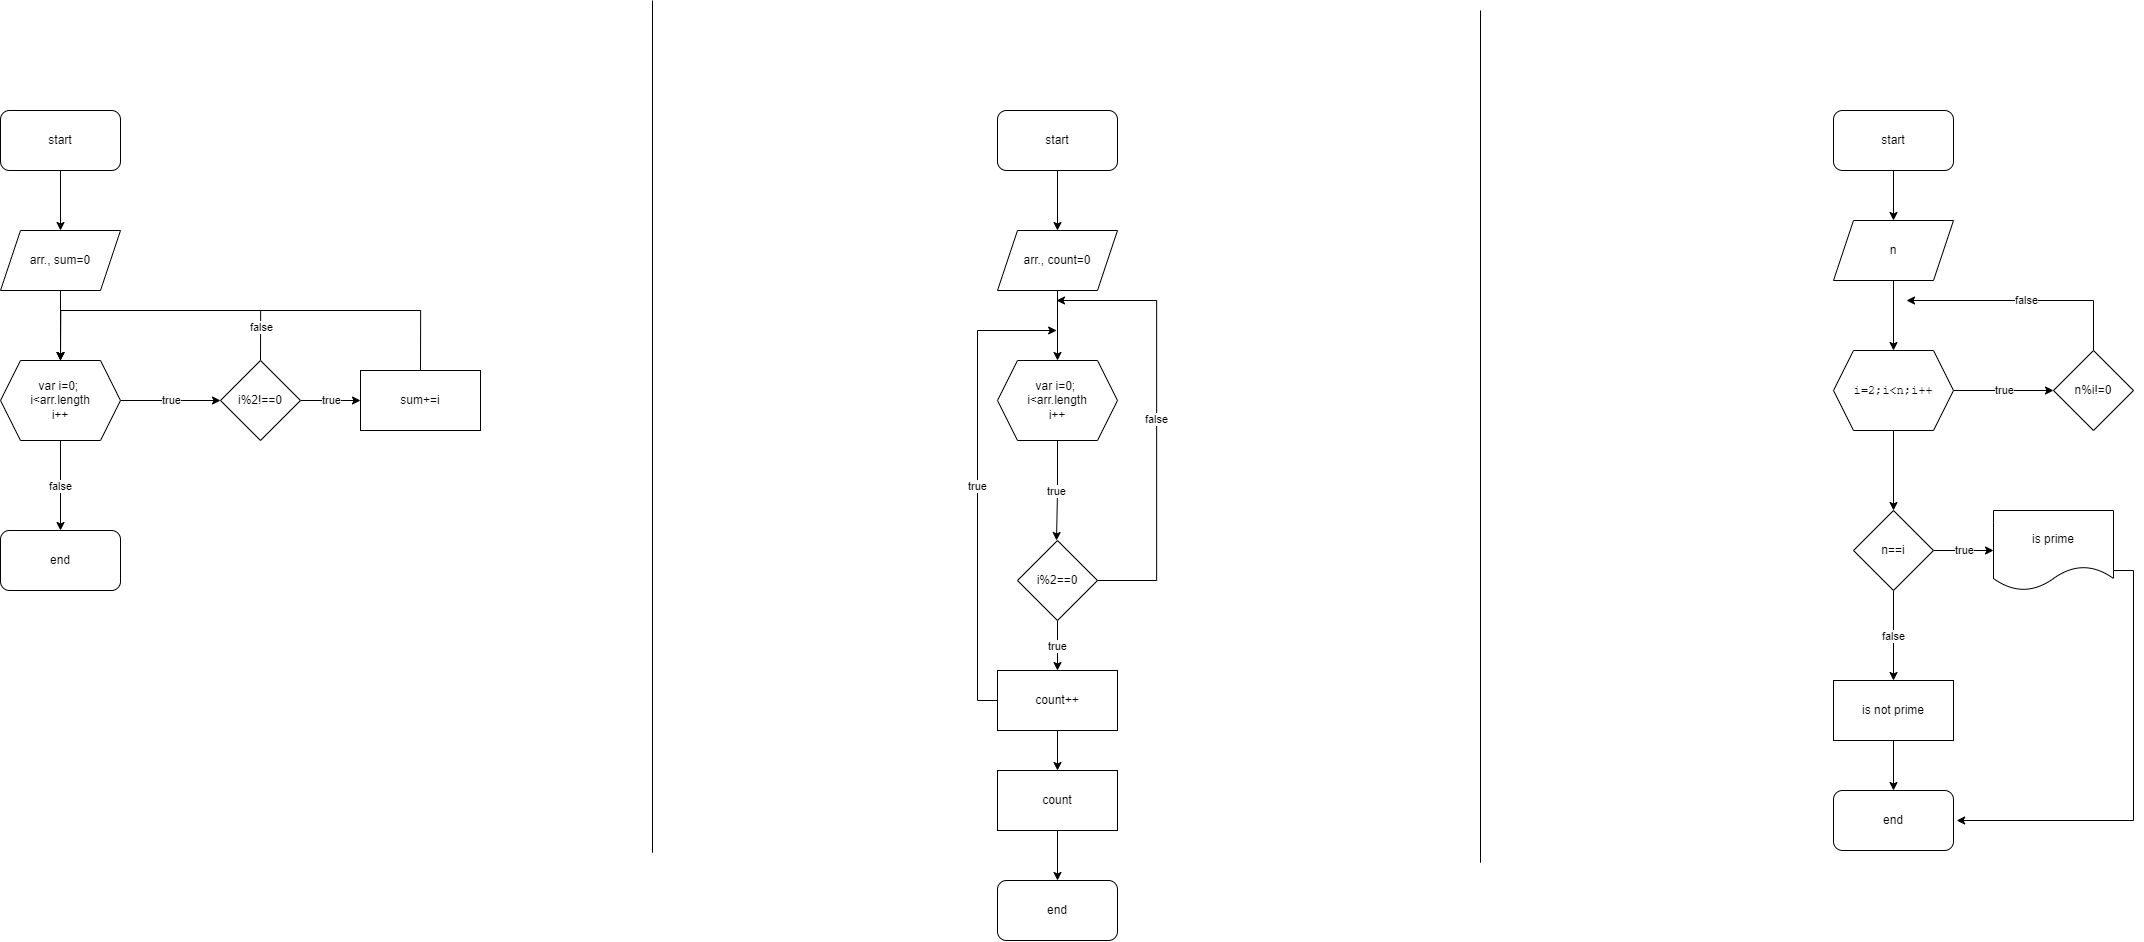

The diagram above was exported from draw.io. Its source (the exported page's mxGraphModel, read from the mxfile embedded in the PNG):
<mxGraphModel dx="2851" dy="1566" grid="1" gridSize="10" guides="1" tooltips="1" connect="1" arrows="1" fold="1" page="1" pageScale="1" pageWidth="827" pageHeight="1169" math="0" shadow="0">
  <root>
    <mxCell id="0" />
    <mxCell id="1" parent="0" />
    <mxCell id="RmgwdDHlSlNKwdSgtjwu-6" value="" style="edgeStyle=orthogonalEdgeStyle;rounded=0;orthogonalLoop=1;jettySize=auto;html=1;" edge="1" parent="1" source="RmgwdDHlSlNKwdSgtjwu-1" target="RmgwdDHlSlNKwdSgtjwu-3">
      <mxGeometry relative="1" as="geometry" />
    </mxCell>
    <mxCell id="RmgwdDHlSlNKwdSgtjwu-1" value="start" style="rounded=1;whiteSpace=wrap;html=1;" vertex="1" parent="1">
      <mxGeometry x="174" y="130" width="120" height="60" as="geometry" />
    </mxCell>
    <mxCell id="RmgwdDHlSlNKwdSgtjwu-5" value="" style="edgeStyle=orthogonalEdgeStyle;rounded=0;orthogonalLoop=1;jettySize=auto;html=1;" edge="1" parent="1" source="RmgwdDHlSlNKwdSgtjwu-3" target="RmgwdDHlSlNKwdSgtjwu-4">
      <mxGeometry relative="1" as="geometry" />
    </mxCell>
    <mxCell id="RmgwdDHlSlNKwdSgtjwu-3" value="arr., sum=0" style="shape=parallelogram;perimeter=parallelogramPerimeter;whiteSpace=wrap;html=1;fixedSize=1;" vertex="1" parent="1">
      <mxGeometry x="174" y="250" width="120" height="60" as="geometry" />
    </mxCell>
    <mxCell id="RmgwdDHlSlNKwdSgtjwu-10" value="false" style="edgeStyle=orthogonalEdgeStyle;rounded=0;orthogonalLoop=1;jettySize=auto;html=1;" edge="1" parent="1" source="RmgwdDHlSlNKwdSgtjwu-4" target="RmgwdDHlSlNKwdSgtjwu-9">
      <mxGeometry relative="1" as="geometry" />
    </mxCell>
    <mxCell id="RmgwdDHlSlNKwdSgtjwu-14" value="true" style="edgeStyle=orthogonalEdgeStyle;rounded=0;orthogonalLoop=1;jettySize=auto;html=1;" edge="1" parent="1" source="RmgwdDHlSlNKwdSgtjwu-4" target="RmgwdDHlSlNKwdSgtjwu-13">
      <mxGeometry relative="1" as="geometry" />
    </mxCell>
    <mxCell id="RmgwdDHlSlNKwdSgtjwu-4" value="var i=0;&amp;nbsp;&lt;br&gt;i&amp;lt;arr.length&lt;br&gt;i++" style="shape=hexagon;perimeter=hexagonPerimeter2;whiteSpace=wrap;html=1;fixedSize=1;" vertex="1" parent="1">
      <mxGeometry x="174" y="380" width="120" height="80" as="geometry" />
    </mxCell>
    <mxCell id="RmgwdDHlSlNKwdSgtjwu-9" value="end" style="rounded=1;whiteSpace=wrap;html=1;" vertex="1" parent="1">
      <mxGeometry x="174" y="550" width="120" height="60" as="geometry" />
    </mxCell>
    <mxCell id="RmgwdDHlSlNKwdSgtjwu-16" value="true" style="edgeStyle=orthogonalEdgeStyle;rounded=0;orthogonalLoop=1;jettySize=auto;html=1;" edge="1" parent="1" source="RmgwdDHlSlNKwdSgtjwu-13" target="RmgwdDHlSlNKwdSgtjwu-15">
      <mxGeometry relative="1" as="geometry" />
    </mxCell>
    <mxCell id="RmgwdDHlSlNKwdSgtjwu-18" style="edgeStyle=orthogonalEdgeStyle;rounded=0;orthogonalLoop=1;jettySize=auto;html=1;exitX=0.5;exitY=0;exitDx=0;exitDy=0;entryX=0.5;entryY=0;entryDx=0;entryDy=0;" edge="1" parent="1" source="RmgwdDHlSlNKwdSgtjwu-13" target="RmgwdDHlSlNKwdSgtjwu-4">
      <mxGeometry relative="1" as="geometry">
        <Array as="points">
          <mxPoint x="434" y="330" />
          <mxPoint x="234" y="330" />
        </Array>
      </mxGeometry>
    </mxCell>
    <mxCell id="RmgwdDHlSlNKwdSgtjwu-21" value="false" style="edgeLabel;html=1;align=center;verticalAlign=middle;resizable=0;points=[];" vertex="1" connectable="0" parent="RmgwdDHlSlNKwdSgtjwu-18">
      <mxGeometry x="-0.7733" y="1" relative="1" as="geometry">
        <mxPoint as="offset" />
      </mxGeometry>
    </mxCell>
    <mxCell id="RmgwdDHlSlNKwdSgtjwu-13" value="i%2!==0" style="rhombus;whiteSpace=wrap;html=1;" vertex="1" parent="1">
      <mxGeometry x="394" y="380" width="80" height="80" as="geometry" />
    </mxCell>
    <mxCell id="RmgwdDHlSlNKwdSgtjwu-17" style="edgeStyle=orthogonalEdgeStyle;rounded=0;orthogonalLoop=1;jettySize=auto;html=1;exitX=0.5;exitY=0;exitDx=0;exitDy=0;entryX=0.5;entryY=0;entryDx=0;entryDy=0;" edge="1" parent="1" source="RmgwdDHlSlNKwdSgtjwu-15" target="RmgwdDHlSlNKwdSgtjwu-4">
      <mxGeometry relative="1" as="geometry">
        <Array as="points">
          <mxPoint x="594" y="330" />
          <mxPoint x="234" y="330" />
        </Array>
      </mxGeometry>
    </mxCell>
    <mxCell id="RmgwdDHlSlNKwdSgtjwu-15" value="sum+=i" style="whiteSpace=wrap;html=1;" vertex="1" parent="1">
      <mxGeometry x="534" y="390" width="120" height="60" as="geometry" />
    </mxCell>
    <mxCell id="RmgwdDHlSlNKwdSgtjwu-20" value="" style="endArrow=none;html=1;rounded=0;" edge="1" parent="1">
      <mxGeometry width="50" height="50" relative="1" as="geometry">
        <mxPoint x="826" y="872.2856794084821" as="sourcePoint" />
        <mxPoint x="826" y="20" as="targetPoint" />
      </mxGeometry>
    </mxCell>
    <mxCell id="RmgwdDHlSlNKwdSgtjwu-26" value="" style="edgeStyle=orthogonalEdgeStyle;rounded=0;orthogonalLoop=1;jettySize=auto;html=1;" edge="1" parent="1" source="RmgwdDHlSlNKwdSgtjwu-27" target="RmgwdDHlSlNKwdSgtjwu-29">
      <mxGeometry relative="1" as="geometry" />
    </mxCell>
    <mxCell id="RmgwdDHlSlNKwdSgtjwu-27" value="start" style="rounded=1;whiteSpace=wrap;html=1;" vertex="1" parent="1">
      <mxGeometry x="1171" y="130" width="120" height="60" as="geometry" />
    </mxCell>
    <mxCell id="RmgwdDHlSlNKwdSgtjwu-28" value="" style="edgeStyle=orthogonalEdgeStyle;rounded=0;orthogonalLoop=1;jettySize=auto;html=1;" edge="1" parent="1" source="RmgwdDHlSlNKwdSgtjwu-29" target="RmgwdDHlSlNKwdSgtjwu-32">
      <mxGeometry relative="1" as="geometry" />
    </mxCell>
    <mxCell id="RmgwdDHlSlNKwdSgtjwu-29" value="arr., count=0" style="shape=parallelogram;perimeter=parallelogramPerimeter;whiteSpace=wrap;html=1;fixedSize=1;" vertex="1" parent="1">
      <mxGeometry x="1171" y="250" width="120" height="60" as="geometry" />
    </mxCell>
    <mxCell id="RmgwdDHlSlNKwdSgtjwu-31" value="true" style="edgeStyle=orthogonalEdgeStyle;rounded=0;orthogonalLoop=1;jettySize=auto;html=1;" edge="1" parent="1" source="RmgwdDHlSlNKwdSgtjwu-32">
      <mxGeometry relative="1" as="geometry">
        <mxPoint x="1230" y="560" as="targetPoint" />
      </mxGeometry>
    </mxCell>
    <mxCell id="RmgwdDHlSlNKwdSgtjwu-32" value="var i=0;&amp;nbsp;&lt;br&gt;i&amp;lt;arr.length&lt;br&gt;i++" style="shape=hexagon;perimeter=hexagonPerimeter2;whiteSpace=wrap;html=1;fixedSize=1;" vertex="1" parent="1">
      <mxGeometry x="1171" y="380" width="120" height="80" as="geometry" />
    </mxCell>
    <mxCell id="RmgwdDHlSlNKwdSgtjwu-34" value="true" style="edgeStyle=orthogonalEdgeStyle;rounded=0;orthogonalLoop=1;jettySize=auto;html=1;" edge="1" parent="1" source="RmgwdDHlSlNKwdSgtjwu-37" target="RmgwdDHlSlNKwdSgtjwu-39">
      <mxGeometry relative="1" as="geometry" />
    </mxCell>
    <mxCell id="RmgwdDHlSlNKwdSgtjwu-46" value="false" style="edgeStyle=orthogonalEdgeStyle;rounded=0;orthogonalLoop=1;jettySize=auto;html=1;exitX=1;exitY=0.5;exitDx=0;exitDy=0;" edge="1" parent="1" source="RmgwdDHlSlNKwdSgtjwu-37">
      <mxGeometry relative="1" as="geometry">
        <mxPoint x="1230" y="320" as="targetPoint" />
        <Array as="points">
          <mxPoint x="1330" y="600" />
          <mxPoint x="1330" y="320" />
        </Array>
      </mxGeometry>
    </mxCell>
    <mxCell id="RmgwdDHlSlNKwdSgtjwu-37" value="i%2==0" style="rhombus;whiteSpace=wrap;html=1;" vertex="1" parent="1">
      <mxGeometry x="1191" y="560" width="80" height="80" as="geometry" />
    </mxCell>
    <mxCell id="RmgwdDHlSlNKwdSgtjwu-41" value="" style="edgeStyle=orthogonalEdgeStyle;rounded=0;orthogonalLoop=1;jettySize=auto;html=1;" edge="1" parent="1" source="RmgwdDHlSlNKwdSgtjwu-39" target="RmgwdDHlSlNKwdSgtjwu-40">
      <mxGeometry relative="1" as="geometry" />
    </mxCell>
    <mxCell id="RmgwdDHlSlNKwdSgtjwu-45" value="true" style="edgeStyle=orthogonalEdgeStyle;rounded=0;orthogonalLoop=1;jettySize=auto;html=1;exitX=0;exitY=0.5;exitDx=0;exitDy=0;" edge="1" parent="1" source="RmgwdDHlSlNKwdSgtjwu-39">
      <mxGeometry relative="1" as="geometry">
        <mxPoint x="1230" y="350" as="targetPoint" />
        <Array as="points">
          <mxPoint x="1151" y="720" />
          <mxPoint x="1151" y="350" />
          <mxPoint x="1230" y="350" />
        </Array>
      </mxGeometry>
    </mxCell>
    <mxCell id="RmgwdDHlSlNKwdSgtjwu-39" value="count++" style="whiteSpace=wrap;html=1;" vertex="1" parent="1">
      <mxGeometry x="1171" y="690" width="120" height="60" as="geometry" />
    </mxCell>
    <mxCell id="RmgwdDHlSlNKwdSgtjwu-43" value="" style="edgeStyle=orthogonalEdgeStyle;rounded=0;orthogonalLoop=1;jettySize=auto;html=1;" edge="1" parent="1" source="RmgwdDHlSlNKwdSgtjwu-40" target="RmgwdDHlSlNKwdSgtjwu-42">
      <mxGeometry relative="1" as="geometry" />
    </mxCell>
    <mxCell id="RmgwdDHlSlNKwdSgtjwu-40" value="count" style="whiteSpace=wrap;html=1;" vertex="1" parent="1">
      <mxGeometry x="1171" y="790" width="120" height="60" as="geometry" />
    </mxCell>
    <mxCell id="RmgwdDHlSlNKwdSgtjwu-42" value="end" style="rounded=1;whiteSpace=wrap;html=1;" vertex="1" parent="1">
      <mxGeometry x="1171" y="900" width="120" height="60" as="geometry" />
    </mxCell>
    <mxCell id="RmgwdDHlSlNKwdSgtjwu-47" value="" style="endArrow=none;html=1;rounded=0;" edge="1" parent="1">
      <mxGeometry width="50" height="50" relative="1" as="geometry">
        <mxPoint x="1654" y="882.2856794084819" as="sourcePoint" />
        <mxPoint x="1654" y="30.000000000000227" as="targetPoint" />
      </mxGeometry>
    </mxCell>
    <mxCell id="RmgwdDHlSlNKwdSgtjwu-50" value="" style="edgeStyle=orthogonalEdgeStyle;rounded=0;orthogonalLoop=1;jettySize=auto;html=1;" edge="1" parent="1" source="RmgwdDHlSlNKwdSgtjwu-48" target="RmgwdDHlSlNKwdSgtjwu-49">
      <mxGeometry relative="1" as="geometry" />
    </mxCell>
    <mxCell id="RmgwdDHlSlNKwdSgtjwu-48" value="start" style="rounded=1;whiteSpace=wrap;html=1;" vertex="1" parent="1">
      <mxGeometry x="2007" y="130" width="120" height="60" as="geometry" />
    </mxCell>
    <mxCell id="RmgwdDHlSlNKwdSgtjwu-52" value="" style="edgeStyle=orthogonalEdgeStyle;rounded=0;orthogonalLoop=1;jettySize=auto;html=1;" edge="1" parent="1" source="RmgwdDHlSlNKwdSgtjwu-49" target="RmgwdDHlSlNKwdSgtjwu-51">
      <mxGeometry relative="1" as="geometry" />
    </mxCell>
    <mxCell id="RmgwdDHlSlNKwdSgtjwu-49" value="n" style="shape=parallelogram;perimeter=parallelogramPerimeter;whiteSpace=wrap;html=1;fixedSize=1;" vertex="1" parent="1">
      <mxGeometry x="2007" y="240" width="120" height="60" as="geometry" />
    </mxCell>
    <mxCell id="RmgwdDHlSlNKwdSgtjwu-68" value="" style="edgeStyle=orthogonalEdgeStyle;rounded=0;orthogonalLoop=1;jettySize=auto;html=1;fontColor=#000000;" edge="1" parent="1" source="RmgwdDHlSlNKwdSgtjwu-51" target="RmgwdDHlSlNKwdSgtjwu-65">
      <mxGeometry relative="1" as="geometry" />
    </mxCell>
    <mxCell id="RmgwdDHlSlNKwdSgtjwu-70" value="true" style="edgeStyle=orthogonalEdgeStyle;rounded=0;orthogonalLoop=1;jettySize=auto;html=1;fontColor=#000000;" edge="1" parent="1" source="RmgwdDHlSlNKwdSgtjwu-51" target="RmgwdDHlSlNKwdSgtjwu-63">
      <mxGeometry relative="1" as="geometry" />
    </mxCell>
    <mxCell id="RmgwdDHlSlNKwdSgtjwu-51" value="&lt;span style=&quot;border: 0px; font-family: Monaco, MonacoRegular, &amp;quot;Courier New&amp;quot;, monospace; margin: 0px; outline: 0px; padding: 0px; vertical-align: baseline; height: inherit; text-align: left; line-height: inherit !important;&quot; class=&quot;crayon-i&quot;&gt;i&lt;/span&gt;&lt;span style=&quot;font-family: Monaco, MonacoRegular, &amp;quot;Courier New&amp;quot;, monospace; text-align: left;&quot;&gt;=&lt;/span&gt;&lt;span style=&quot;border: 0px; font-family: Monaco, MonacoRegular, &amp;quot;Courier New&amp;quot;, monospace; margin: 0px; outline: 0px; padding: 0px; vertical-align: baseline; height: inherit; text-align: left; line-height: inherit !important;&quot; class=&quot;crayon-cn&quot;&gt;2&lt;/span&gt;&lt;span style=&quot;border: 0px; font-family: Monaco, MonacoRegular, &amp;quot;Courier New&amp;quot;, monospace; margin: 0px; outline: 0px; padding: 0px; vertical-align: baseline; height: inherit; text-align: left; line-height: inherit !important;&quot; class=&quot;crayon-sy&quot;&gt;;&lt;/span&gt;&lt;span style=&quot;border: 0px; font-family: Monaco, MonacoRegular, &amp;quot;Courier New&amp;quot;, monospace; margin: 0px; outline: 0px; padding: 0px; vertical-align: baseline; height: inherit; text-align: left; line-height: inherit !important;&quot; class=&quot;crayon-i&quot;&gt;i&lt;/span&gt;&lt;span style=&quot;border: 0px; font-family: Monaco, MonacoRegular, &amp;quot;Courier New&amp;quot;, monospace; margin: 0px; outline: 0px; padding: 0px; vertical-align: baseline; height: inherit; text-align: left; line-height: inherit !important;&quot; class=&quot;crayon-h&quot;&gt;&amp;lt;&lt;/span&gt;&lt;span style=&quot;border: 0px; font-family: Monaco, MonacoRegular, &amp;quot;Courier New&amp;quot;, monospace; margin: 0px; outline: 0px; padding: 0px; vertical-align: baseline; height: inherit; text-align: left; line-height: inherit !important;&quot; class=&quot;crayon-i&quot;&gt;n&lt;/span&gt;&lt;span style=&quot;border: 0px; font-family: Monaco, MonacoRegular, &amp;quot;Courier New&amp;quot;, monospace; margin: 0px; outline: 0px; padding: 0px; vertical-align: baseline; height: inherit; text-align: left; line-height: inherit !important;&quot; class=&quot;crayon-sy&quot;&gt;;&lt;/span&gt;&lt;span style=&quot;border: 0px; font-family: Monaco, MonacoRegular, &amp;quot;Courier New&amp;quot;, monospace; margin: 0px; outline: 0px; padding: 0px; vertical-align: baseline; height: inherit; text-align: left; line-height: inherit !important;&quot; class=&quot;crayon-i&quot;&gt;i&lt;/span&gt;&lt;span style=&quot;font-family: Monaco, MonacoRegular, &amp;quot;Courier New&amp;quot;, monospace; text-align: left;&quot;&gt;++&lt;/span&gt;" style="shape=hexagon;perimeter=hexagonPerimeter2;whiteSpace=wrap;html=1;fixedSize=1;" vertex="1" parent="1">
      <mxGeometry x="2007" y="370" width="120" height="80" as="geometry" />
    </mxCell>
    <mxCell id="RmgwdDHlSlNKwdSgtjwu-77" value="false" style="edgeStyle=orthogonalEdgeStyle;rounded=0;orthogonalLoop=1;jettySize=auto;html=1;exitX=0.5;exitY=0;exitDx=0;exitDy=0;fontColor=#000000;" edge="1" parent="1" source="RmgwdDHlSlNKwdSgtjwu-63">
      <mxGeometry relative="1" as="geometry">
        <mxPoint x="2080" y="320" as="targetPoint" />
        <Array as="points">
          <mxPoint x="2267" y="320" />
        </Array>
      </mxGeometry>
    </mxCell>
    <mxCell id="RmgwdDHlSlNKwdSgtjwu-63" value="n%i!=0" style="rhombus;whiteSpace=wrap;html=1;" vertex="1" parent="1">
      <mxGeometry x="2227" y="370" width="80" height="80" as="geometry" />
    </mxCell>
    <mxCell id="RmgwdDHlSlNKwdSgtjwu-75" value="false" style="edgeStyle=orthogonalEdgeStyle;rounded=0;orthogonalLoop=1;jettySize=auto;html=1;fontColor=#000000;" edge="1" parent="1" source="RmgwdDHlSlNKwdSgtjwu-65" target="RmgwdDHlSlNKwdSgtjwu-74">
      <mxGeometry relative="1" as="geometry" />
    </mxCell>
    <mxCell id="RmgwdDHlSlNKwdSgtjwu-81" value="true" style="edgeStyle=orthogonalEdgeStyle;rounded=0;orthogonalLoop=1;jettySize=auto;html=1;fontColor=#000000;" edge="1" parent="1" source="RmgwdDHlSlNKwdSgtjwu-65" target="RmgwdDHlSlNKwdSgtjwu-80">
      <mxGeometry relative="1" as="geometry" />
    </mxCell>
    <mxCell id="RmgwdDHlSlNKwdSgtjwu-65" value="n==i" style="rhombus;whiteSpace=wrap;html=1;" vertex="1" parent="1">
      <mxGeometry x="2027" y="530" width="80" height="80" as="geometry" />
    </mxCell>
    <mxCell id="RmgwdDHlSlNKwdSgtjwu-79" value="" style="edgeStyle=orthogonalEdgeStyle;rounded=0;orthogonalLoop=1;jettySize=auto;html=1;fontColor=#000000;" edge="1" parent="1" source="RmgwdDHlSlNKwdSgtjwu-74" target="RmgwdDHlSlNKwdSgtjwu-78">
      <mxGeometry relative="1" as="geometry" />
    </mxCell>
    <mxCell id="RmgwdDHlSlNKwdSgtjwu-74" value="is not prime" style="whiteSpace=wrap;html=1;" vertex="1" parent="1">
      <mxGeometry x="2007" y="700" width="120" height="60" as="geometry" />
    </mxCell>
    <mxCell id="RmgwdDHlSlNKwdSgtjwu-78" value="end" style="rounded=1;whiteSpace=wrap;html=1;labelBackgroundColor=none;fontColor=#000000;" vertex="1" parent="1">
      <mxGeometry x="2007" y="810" width="120" height="60" as="geometry" />
    </mxCell>
    <mxCell id="RmgwdDHlSlNKwdSgtjwu-83" style="edgeStyle=orthogonalEdgeStyle;rounded=0;orthogonalLoop=1;jettySize=auto;html=1;exitX=1;exitY=0.75;exitDx=0;exitDy=0;fontColor=#000000;" edge="1" parent="1" source="RmgwdDHlSlNKwdSgtjwu-80">
      <mxGeometry relative="1" as="geometry">
        <mxPoint x="2130" y="840" as="targetPoint" />
        <Array as="points">
          <mxPoint x="2307" y="590" />
          <mxPoint x="2307" y="840" />
          <mxPoint x="2130" y="840" />
        </Array>
      </mxGeometry>
    </mxCell>
    <mxCell id="RmgwdDHlSlNKwdSgtjwu-80" value="is prime" style="shape=document;whiteSpace=wrap;html=1;boundedLbl=1;" vertex="1" parent="1">
      <mxGeometry x="2167" y="530" width="120" height="80" as="geometry" />
    </mxCell>
  </root>
</mxGraphModel>